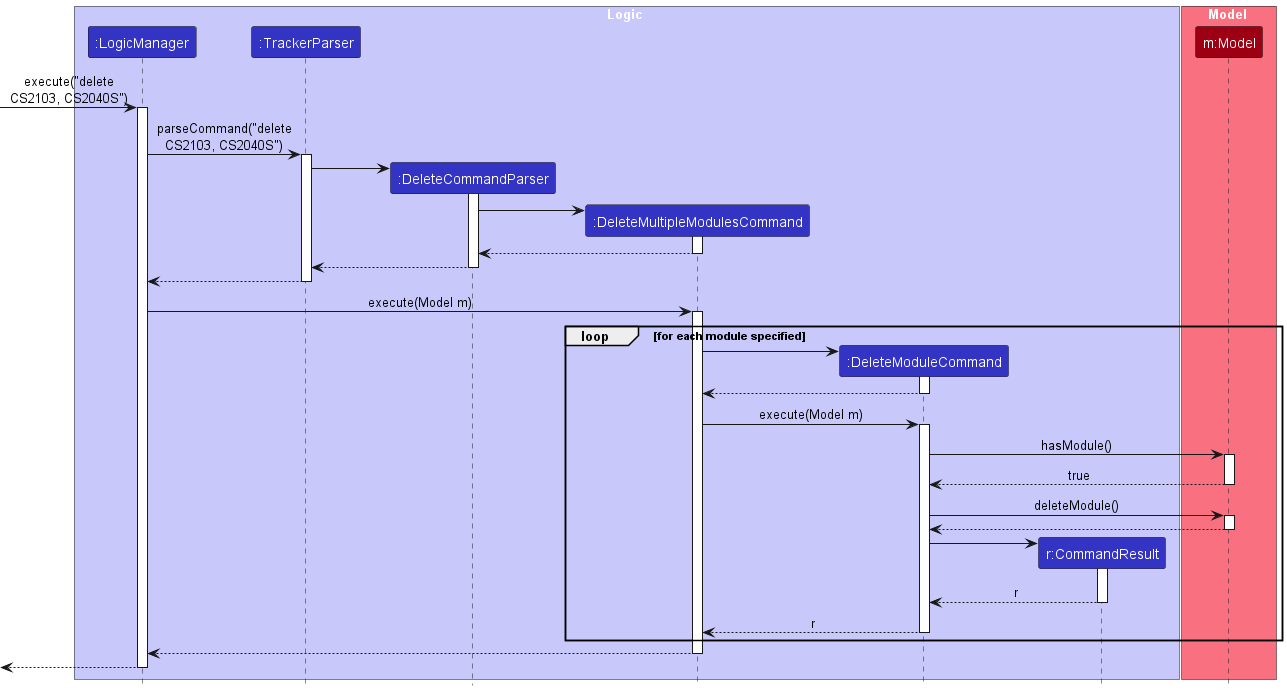

The diagram above was rendered by PlantUML. Its source (embedded in the PNG):
@startuml
!include style.puml

box Logic LOGIC_COLOR_T1
participant ":LogicManager" LOGIC_COLOR
participant ":TrackerParser" LOGIC_COLOR
participant ":DeleteCommandParser" LOGIC_COLOR
participant ":DeleteMultipleModulesCommand" LOGIC_COLOR
participant ":DeleteModuleCommand" LOGIC_COLOR
participant "r:CommandResult" LOGIC_COLOR
endbox

box Model MODEL_COLOR_T1
participant "m:Model" MODEL_COLOR
end box

-> ":LogicManager": execute("delete\nCS2103, CS2040S")
activate ":LogicManager"

":LogicManager" -> ":TrackerParser": parseCommand("delete\nCS2103, CS2040S")
activate ":TrackerParser"

create ":DeleteCommandParser"
":TrackerParser" -> ":DeleteCommandParser"
activate ":DeleteCommandParser"

create ":DeleteMultipleModulesCommand"
":DeleteCommandParser" -> ":DeleteMultipleModulesCommand"
activate ":DeleteMultipleModulesCommand"

":DeleteCommandParser" <-- ":DeleteMultipleModulesCommand"
deactivate ":DeleteMultipleModulesCommand"

":TrackerParser" <-- ":DeleteCommandParser"
deactivate ":DeleteCommandParser"

":LogicManager" <-- ":TrackerParser"
deactivate ":TrackerParser"

":LogicManager" -> ":DeleteMultipleModulesCommand": execute(Model m)
activate ":DeleteMultipleModulesCommand"

loop for each module specified
    create ":DeleteModuleCommand"

    ":DeleteMultipleModulesCommand" -> ":DeleteModuleCommand"
    activate ":DeleteModuleCommand"

    ":DeleteMultipleModulesCommand" <-- ":DeleteModuleCommand"
    deactivate ":DeleteModuleCommand"

    ":DeleteMultipleModulesCommand" -> ":DeleteModuleCommand": execute(Model m)
    activate ":DeleteModuleCommand"

    ":DeleteModuleCommand" -> "m:Model" : hasModule()
    activate "m:Model"

    ":DeleteModuleCommand" <-- "m:Model": true
    deactivate "m:Model"

    ":DeleteModuleCommand" -> "m:Model": deleteModule()
    activate "m:Model"

    ":DeleteModuleCommand" <-- "m:Model"
    deactivate "m:Model"

    create "r:CommandResult"
    ":DeleteModuleCommand" -> "r:CommandResult"
    activate "r:CommandResult"

    ":DeleteModuleCommand" <-- "r:CommandResult": r
    deactivate "r:CommandResult"

    ":DeleteMultipleModulesCommand" <-- ":DeleteModuleCommand": r
    deactivate ":DeleteModuleCommand"
end

":LogicManager" <-- ":DeleteMultipleModulesCommand"
deactivate ":DeleteMultipleModulesCommand"

<-- ":LogicManager"
deactivate ":LogicManager"

@enduml